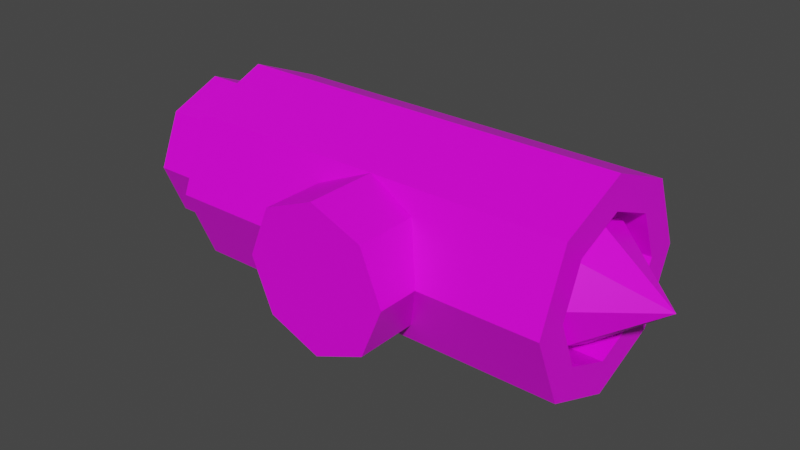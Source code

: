 # Source: TinyRocketPod.blend  (saved by Blender 2.91.10; exported with 4.5.12 LTS)
import bpy
from mathutils import Matrix  # noqa: F401  (used for matrix-valued properties, if any)

bpy.ops.wm.read_factory_settings(use_empty=True)
scene = bpy.context.scene
scene.name = 'Scene'

# ---- collections
col_collection = bpy.data.collections.new('Collection'); scene.collection.children.link(col_collection)

# ---- images (referenced by path relative to the original .blend; pixels are not part of the script)
import os
ASSET_DIR = os.environ.get("B2B_ASSET_DIR", "")  # directory of the original .blend (textures are referenced by path, not embedded)
HERE = os.path.dirname(os.path.abspath(__file__))  # packed textures are extracted next to this script under _unpacked/

def load_image(name, relpath, width, height, colorspace="sRGB"):
    """Load a texture the original file referenced (path relative to the .blend, or extracted next to this script)."""
    p = next((c for c in (os.path.join(HERE, relpath), os.path.join(ASSET_DIR, relpath)) if relpath and os.path.exists(c)), "")
    if p:
        img = bpy.data.images.load(p, check_existing=True)
        img.name = name
    else:  # same state as the original file: an image datablock whose file is absent (Cycles renders it pink)
        img = bpy.data.images.new(name, width, height)
        img.source = "FILE"
        img.filepath = "//" + (relpath or name)
    img.colorspace_settings.name = colorspace
    return img
img_green_team_png = load_image('green_team.png', 'green_team.png', 1024, 1024, 'sRGB')

# ---- materials (node trees are filled in below, after node groups)
mat_material = bpy.data.materials.new('Material')
mat_material.alpha_threshold = 0.0
mat_material.use_transparent_shadow = False
mat_material.line_color = (0.0, 0.0, 0.0, 1.0)

# ---- material node trees
mat_material.use_nodes = True; mat_material.node_tree.nodes.clear()
_N = mat_material.node_tree.nodes; _L = mat_material.node_tree.links
n0 = _N.new('ShaderNodeOutputMaterial'); n0.name = 'Material Output'; n0.location = (300, 300)
n1 = _N.new('ShaderNodeBsdfPrincipled'); n1.name = 'Principled BSDF'; n1.location = (10, 300)
n1.distribution = 'GGX'
n1.subsurface_method = 'BURLEY'
n1.inputs[2].default_value = 0.4
n1.inputs[3].default_value = 1.45
n1.inputs[27].default_value = (0.0, 0.0, 0.0, 1.0)
n1.inputs[28].default_value = 1.0
n2 = _N.new('ShaderNodeTexImage'); n2.name = 'Image Texture'; n2.location = (-280, 280)
n2.image = img_green_team_png
_L.new(n1.outputs[0], n0.inputs[0])
_L.new(n2.outputs[0], n1.inputs[0])
n0.is_active_output = True

# ---- world
world_world = bpy.data.worlds.new('World'); scene.world = world_world
world_world.use_nodes = True; world_world.node_tree.nodes.clear()
_N = world_world.node_tree.nodes; _L = world_world.node_tree.links
n0 = _N.new('ShaderNodeOutputWorld'); n0.name = 'World Output'; n0.location = (300, 300)
n1 = _N.new('ShaderNodeBackground'); n1.name = 'Background'; n1.location = (10, 300)
n1.inputs[0].default_value = (0.05088, 0.05088, 0.05088, 1.0)
_L.new(n1.outputs[0], n0.inputs[0])
n0.is_active_output = True
world_world.color = (0.05088, 0.05088, 0.05088)
world_world.use_sun_shadow = False
world_world.sun_shadow_jitter_overblur = 0.0

# ---- meshes
me_cylinder = bpy.data.meshes.new('Cylinder')
me_cylinder.from_pydata([(-0.6217, 0.2259, -0.0007731), (0.5727, 0.2092, -0.000773), (-0.6217, 0.1597, -0.1605), (0.5727, 0.1479, -0.1487), (-0.6217, -6.957e-09, -0.2267), (0.5727, -6.688e-09, -0.21), (-0.6217, -0.1597, -0.1605), (0.5727, -0.1479, -0.1487), (-0.6217, -0.2259, -0.0007731), (0.5727, -0.2092, -0.0007729), (-0.6217, -0.1597, 0.159), (0.5727, -0.1479, 0.1472), (-0.6217, 1.145e-08, 0.2251), (0.5727, 1.199e-08, 0.2084), (-0.6217, 0.1597, 0.159), (0.5727, 0.1479, 0.1472), (-0.6217, 0.3073, -0.0007731), (-0.6217, 0.2173, -0.218), (-0.6217, -8.27e-09, -0.308), (-0.6217, -0.2173, -0.218), (-0.6217, -0.3073, -0.0007731), (-0.6217, -0.2173, 0.2165), (-0.6217, 8.825e-09, 0.3065), (-0.6217, 0.2173, 0.2165), (-0.8171, 0.1438, -0.0007731), (-0.8171, 0.1017, -0.1025), (-0.8171, -5.634e-09, -0.1446), (-0.8171, -0.1017, -0.1025), (-0.8171, -0.1438, -0.0007731), (-0.8171, -0.1017, 0.1009), (-0.8171, 1.41e-08, 0.143), (-0.8171, 0.1017, 0.1009), (0.5727, 0.2173, -0.218), (0.5727, 0.3073, -0.000773), (0.5727, -8.27e-09, -0.308), (0.5727, -0.2173, -0.218), (0.5727, -0.3073, -0.0007729), (0.5727, -0.2173, 0.2165), (0.5727, 8.825e-09, 0.3065), (0.5727, 0.2173, 0.2165), (0.1613, 0.1246, -0.1254), (0.1613, 0.1762, -0.000773), (0.1613, -6.688e-09, -0.177), (0.1613, -0.1246, -0.1254), (0.1613, -0.1762, -0.000773), (0.1613, -0.1246, 0.1238), (0.1613, 1.305e-08, 0.1754), (0.1613, 0.1246, 0.1238), (0.1613, 0.1479, -0.1487), (0.1613, 0.2092, -0.000773), (0.1613, -6.688e-09, -0.21), (0.1613, -0.1479, -0.1487), (0.1613, -0.2092, -0.000773), (0.1613, -0.1479, 0.1472), (0.1613, 1.199e-08, 0.2084), (0.1613, 0.1479, 0.1472), (0.5241, 0.1246, -0.1254), (0.5241, 0.1762, -0.000773), (0.5241, -6.688e-09, -0.177), (0.5241, -0.1246, -0.1254), (0.5241, -0.1762, -0.000773), (0.5241, -0.1246, 0.1238), (0.5241, 1.305e-08, 0.1754), (0.5241, 0.1246, 0.1238), (0.7492, 1.024e-08, -0.000773), (0.217, -0.2074, -8.218e-09), (0.1534, -0.4332, 0.1534), (0.1534, -0.2074, 0.1534), (-4.051e-08, -0.4332, 0.217), (-4.051e-08, -0.2074, 0.217), (0.217, -0.4332, 1.442e-08), (0.1534, -0.2074, -0.1534), (0.1534, -0.4332, -0.1534), (-5.948e-08, -0.2074, -0.217), (-5.948e-08, -0.4332, -0.217), (-0.1534, -0.2074, -0.1534), (-0.1534, -0.4332, -0.1534), (-0.217, -0.2074, 4.716e-09), (-0.217, -0.4332, 2.735e-08), (-0.1534, -0.2074, 0.1534), (-0.1534, -0.4332, 0.1534), (-0.8171, 0.2259, -0.0007731), (-0.8171, 0.1597, -0.1605), (-0.8171, -6.957e-09, -0.2267), (-0.8171, -0.1597, -0.1605), (-0.8171, -0.2259, -0.0007731), (-0.8171, -0.1597, 0.159), (-0.8171, 1.145e-08, 0.2251), (-0.8171, 0.1597, 0.159), (-0.08449, 0.1438, -0.0007731), (-0.08449, 0.1017, -0.1025), (-0.08449, 4.103e-08, -0.1446), (-0.08449, -0.1017, -0.1025), (-0.08449, -0.1438, -0.0007731), (-0.08449, -0.1017, 0.1009), (-0.08449, 6.076e-08, 0.143), (-0.08449, 0.1017, 0.1009)], [], [(16, 33, 32, 17), (17, 32, 34, 18), (18, 34, 35, 19), (19, 35, 36, 20), (20, 36, 37, 21), (21, 37, 38, 22), (15, 13, 54, 55), (22, 38, 39, 23), (23, 39, 33, 16), (14, 0, 81, 88), (2, 0, 16, 17), (4, 2, 17, 18), (6, 4, 18, 19), (8, 6, 19, 20), (10, 8, 20, 21), (12, 10, 21, 22), (14, 12, 22, 23), (0, 14, 23, 16), (26, 27, 92, 91), (10, 12, 87, 86), (6, 8, 85, 84), (2, 4, 83, 82), (12, 14, 88, 87), (8, 10, 86, 85), (4, 6, 84, 83), (0, 2, 82, 81), (1, 3, 32, 33), (3, 5, 34, 32), (5, 7, 35, 34), (7, 9, 36, 35), (9, 11, 37, 36), (11, 13, 38, 37), (13, 15, 39, 38), (15, 1, 33, 39), (40, 41, 57, 56), (11, 9, 52, 53), (7, 5, 50, 51), (3, 1, 49, 48), (1, 15, 55, 49), (13, 11, 53, 54), (9, 7, 51, 52), (5, 3, 48, 50), (41, 40, 48, 49), (40, 42, 50, 48), (42, 43, 51, 50), (43, 44, 52, 51), (44, 45, 53, 52), (45, 46, 54, 53), (46, 47, 55, 54), (47, 41, 49, 55), (63, 62, 64), (41, 47, 63, 57), (46, 45, 61, 62), (44, 43, 59, 60), (42, 40, 56, 58), (47, 46, 62, 63), (45, 44, 60, 61), (43, 42, 58, 59), (67, 66, 70, 65), (61, 60, 64), (59, 58, 64), (56, 57, 64), (57, 63, 64), (62, 61, 64), (60, 59, 64), (58, 56, 64), (69, 68, 66, 67), (65, 70, 72, 71), (71, 72, 74, 73), (73, 74, 76, 75), (75, 76, 78, 77), (67, 65, 71, 73, 75, 77, 79, 69), (77, 78, 80, 79), (79, 80, 68, 69), (70, 66, 68, 80, 78, 76, 74, 72), (25, 24, 81, 82), (26, 25, 82, 83), (27, 26, 83, 84), (28, 27, 84, 85), (29, 28, 85, 86), (30, 29, 86, 87), (31, 30, 87, 88), (24, 31, 88, 81), (89, 90, 91, 92, 93, 94, 95, 96), (24, 25, 90, 89), (31, 24, 89, 96), (29, 30, 95, 94), (27, 28, 93, 92), (25, 26, 91, 90), (30, 31, 96, 95), (28, 29, 94, 93)])
_uv = me_cylinder.uv_layers.new(name='UVMap')
_uv.uv.foreach_set('vector', [0.7447, 0.888, 0.7447, 0.888, 0.7447, 0.888, 0.7447, 0.888, 0.7447, 0.888, 0.7447, 0.888, 0.7447, 0.888, 0.7447, 0.888, 0.7447, 0.888, 0.7447, 0.888, 0.7447, 0.888, 0.7447, 0.888, 0.7447, 0.888, 0.7447, 0.888, 0.7447, 0.888, 0.7447, 0.888, 0.7447, 0.888, 0.7447, 0.888, 0.7447, 0.888, 0.7447, 0.888, 0.7447, 0.888, 0.7447, 0.888, 0.7447, 0.888, 0.7447, 0.888, 0.7447, 0.888, 0.7447, 0.888, 0.7447, 0.888, 0.7447, 0.888, 0.7447, 0.888, 0.7447, 0.888, 0.7447, 0.888, 0.7447, 0.888, 0.7447, 0.888, 0.7447, 0.888, 0.7447, 0.888, 0.7447, 0.888, 0.7447, 0.888, 0.7447, 0.888, 0.7447, 0.888, 0.7447, 0.888, 0.7447, 0.888, 0.7447, 0.888, 0.7447, 0.888, 0.7447, 0.888, 0.7447, 0.888, 0.7447, 0.888, 0.7447, 0.888, 0.7447, 0.888, 0.7447, 0.888, 0.7447, 0.888, 0.7447, 0.888, 0.7447, 0.888, 0.7447, 0.888, 0.7447, 0.888, 0.7447, 0.888, 0.7447, 0.888, 0.7447, 0.888, 0.7447, 0.888, 0.7447, 0.888, 0.7447, 0.888, 0.7447, 0.888, 0.7447, 0.888, 0.7447, 0.888, 0.7447, 0.888, 0.7447, 0.888, 0.7447, 0.888, 0.7447, 0.888, 0.7447, 0.888, 0.7447, 0.888, 0.7447, 0.888, 0.7447, 0.888, 0.7447, 0.888, 0.7447, 0.888, 0.7447, 0.888, 0.7447, 0.888, 0.7447, 0.888, 0.7447, 0.888, 0.7447, 0.888, 0.7447, 0.888, 0.7447, 0.888, 0.7447, 0.888, 0.7447, 0.888, 0.7447, 0.888, 0.7447, 0.888, 0.7447, 0.888, 0.7447, 0.888, 0.7447, 0.888, 0.7447, 0.888, 0.7447, 0.888, 0.7447, 0.888, 0.7447, 0.888, 0.7447, 0.888, 0.7447, 0.888, 0.7447, 0.888, 0.7447, 0.888, 0.7447, 0.888, 0.7447, 0.888, 0.7447, 0.888, 0.7447, 0.888, 0.7447, 0.888, 0.7447, 0.888, 0.7447, 0.888, 0.7447, 0.888, 0.7447, 0.888, 0.7447, 0.888, 0.7447, 0.888, 0.7447, 0.888, 0.7447, 0.888, 0.7447, 0.888, 0.7447, 0.888, 0.7447, 0.888, 0.7447, 0.888, 0.7447, 0.888, 0.7447, 0.888, 0.7447, 0.888, 0.7447, 0.888, 0.7447, 0.888, 0.7447, 0.888, 0.7447, 0.888, 0.7447, 0.888, 0.7447, 0.888, 0.7447, 0.888, 0.7447, 0.888, 0.7447, 0.888, 0.7447, 0.888, 0.7447, 0.888, 0.7447, 0.888, 0.7447, 0.888, 0.7447, 0.888, 0.7447, 0.888, 0.7447, 0.888, 0.7447, 0.888, 0.7447, 0.888, 0.7447, 0.888, 0.7447, 0.888, 0.7447, 0.888, 0.1792, 0.6975, 0.1792, 0.6975, 0.1792, 0.6975, 0.1792, 0.6975, 0.7447, 0.888, 0.7447, 0.888, 0.7447, 0.888, 0.7447, 0.888, 0.7447, 0.888, 0.7447, 0.888, 0.7447, 0.888, 0.7447, 0.888, 0.7447, 0.888, 0.7447, 0.888, 0.7447, 0.888, 0.7447, 0.888, 0.7447, 0.888, 0.7447, 0.888, 0.7447, 0.888, 0.7447, 0.888, 0.7447, 0.888, 0.7447, 0.888, 0.7447, 0.888, 0.7447, 0.888, 0.7447, 0.888, 0.7447, 0.888, 0.7447, 0.888, 0.7447, 0.888, 0.7447, 0.888, 0.7447, 0.888, 0.7447, 0.888, 0.7447, 0.888, 0.7447, 0.888, 0.7447, 0.888, 0.7447, 0.888, 0.7447, 0.888, 0.7447, 0.888, 0.7447, 0.888, 0.7447, 0.888, 0.7447, 0.888, 0.7447, 0.888, 0.7447, 0.888, 0.7447, 0.888, 0.7447, 0.888, 0.7447, 0.888, 0.7447, 0.888, 0.7447, 0.888, 0.7447, 0.888, 0.7447, 0.888, 0.7447, 0.888, 0.7447, 0.888, 0.7447, 0.888, 0.7447, 0.888, 0.7447, 0.888, 0.7447, 0.888, 0.7447, 0.888, 0.7447, 0.888, 0.7447, 0.888, 0.7447, 0.888, 0.7447, 0.888, 0.7447, 0.888, 0.7447, 0.888, 0.7447, 0.888, 0.7447, 0.888, 0.1792, 0.6975, 0.1792, 0.6975, 0.1792, 0.6975, 0.1792, 0.6975, 0.1792, 0.6975, 0.1792, 0.6975, 0.1792, 0.6975, 0.1792, 0.6975, 0.1792, 0.6975, 0.1792, 0.6975, 0.1792, 0.6975, 0.1792, 0.6975, 0.1792, 0.6975, 0.1792, 0.6975, 0.1792, 0.6975, 0.1792, 0.6975, 0.1792, 0.6975, 0.1792, 0.6975, 0.1792, 0.6975, 0.1792, 0.6975, 0.1792, 0.6975, 0.1792, 0.6975, 0.1792, 0.6975, 0.1792, 0.6975, 0.1792, 0.6975, 0.1792, 0.6975, 0.1792, 0.6975, 0.1792, 0.6975, 0.1792, 0.6975, 0.1792, 0.6975, 0.1792, 0.6975, 0.748, 0.6836, 0.748, 0.6836, 0.748, 0.6836, 0.748, 0.6836, 0.1792, 0.6975, 0.1792, 0.6975, 0.1792, 0.6975, 0.1792, 0.6975, 0.1792, 0.6975, 0.1792, 0.6975, 0.1792, 0.6975, 0.1792, 0.6975, 0.1792, 0.6975, 0.1792, 0.6975, 0.1792, 0.6975, 0.1792, 0.6975, 0.1792, 0.6975, 0.1792, 0.6975, 0.1792, 0.6975, 0.1792, 0.6975, 0.1792, 0.6975, 0.1792, 0.6975, 0.1792, 0.6975, 0.1792, 0.6975, 0.1792, 0.6975, 0.748, 0.6836, 0.748, 0.6836, 0.748, 0.6836, 0.748, 0.6836, 0.748, 0.6836, 0.748, 0.6836, 0.748, 0.6836, 0.748, 0.6836, 0.748, 0.6836, 0.748, 0.6836, 0.748, 0.6836, 0.748, 0.6836, 0.748, 0.6836, 0.748, 0.6836, 0.748, 0.6836, 0.748, 0.6836, 0.748, 0.6836, 0.748, 0.6836, 0.748, 0.6836, 0.748, 0.6836, 0.748, 0.6836, 0.748, 0.6836, 0.748, 0.6836, 0.748, 0.6836, 0.748, 0.6836, 0.748, 0.6836, 0.748, 0.6836, 0.748, 0.6836, 0.748, 0.6836, 0.748, 0.6836, 0.748, 0.6836, 0.748, 0.6836, 0.748, 0.6836, 0.748, 0.6836, 0.748, 0.6836, 0.748, 0.6836, 0.748, 0.6836, 0.748, 0.6836, 0.748, 0.6836, 0.748, 0.6836, 0.748, 0.6836, 0.748, 0.6836, 0.748, 0.6836, 0.748, 0.6836, 0.7447, 0.888, 0.7447, 0.888, 0.7447, 0.888, 0.7447, 0.888, 0.7447, 0.888, 0.7447, 0.888, 0.7447, 0.888, 0.7447, 0.888, 0.7447, 0.888, 0.7447, 0.888, 0.7447, 0.888, 0.7447, 0.888, 0.7447, 0.888, 0.7447, 0.888, 0.7447, 0.888, 0.7447, 0.888, 0.7447, 0.888, 0.7447, 0.888, 0.7447, 0.888, 0.7447, 0.888, 0.7447, 0.888, 0.7447, 0.888, 0.7447, 0.888, 0.7447, 0.888, 0.7447, 0.888, 0.7447, 0.888, 0.7447, 0.888, 0.7447, 0.888, 0.7447, 0.888, 0.7447, 0.888, 0.7447, 0.888, 0.7447, 0.888, 0.7447, 0.888, 0.7447, 0.888, 0.7447, 0.888, 0.7447, 0.888, 0.7447, 0.888, 0.7447, 0.888, 0.7447, 0.888, 0.7447, 0.888, 0.7447, 0.888, 0.7447, 0.888, 0.7447, 0.888, 0.7447, 0.888, 0.7447, 0.888, 0.7447, 0.888, 0.7447, 0.888, 0.7447, 0.888, 0.7447, 0.888, 0.7447, 0.888, 0.7447, 0.888, 0.7447, 0.888, 0.7447, 0.888, 0.7447, 0.888, 0.7447, 0.888, 0.7447, 0.888, 0.7447, 0.888, 0.7447, 0.888, 0.7447, 0.888, 0.7447, 0.888, 0.7447, 0.888, 0.7447, 0.888, 0.7447, 0.888, 0.7447, 0.888, 0.7447, 0.888, 0.7447, 0.888, 0.7447, 0.888, 0.7447, 0.888])
me_cylinder.materials.append(mat_material)
me_cylinder.use_remesh_fix_poles = True
me_cylinder.use_remesh_preserve_attributes = False
me_cylinder.use_mirror_vertex_groups = False
me_cylinder.update()

# ---- objects
ob_cylinder = bpy.data.objects.new('Cylinder', me_cylinder)

# ---- transforms, parenting, visibility, modifiers, constraints
ob_cylinder.location = (0.0, 0.0, 0.0)
ob_cylinder.lineart.crease_threshold = 0.0

# ---- collection membership
col_collection.objects.link(ob_cylinder)

# ---- scene / render settings (as saved in the file)
scene.frame_start = 1; scene.frame_end = 250; scene.frame_set(1)
scene.render.engine = 'BLENDER_EEVEE_NEXT'
scene.cycles.use_denoising = False
scene.cycles.samples = 128
scene.cycles.sampling_pattern = 'TABULATED_SOBOL'
scene.cycles.use_adaptive_sampling = False
scene.cycles.use_light_tree = False
scene.view_settings.view_transform = 'Filmic'
bpy.context.view_layer.update()

# ---- added for rendering (the .blend has no active camera and no usable light): camera, sun
cam_auto = bpy.data.cameras.new('AutoCamera')
cam_auto.lens = 50.0
cam_auto.sensor_width = 36.0
cam_auto.clip_end = 1000.0
ob_auto_camera = bpy.data.objects.new('AutoCamera', cam_auto)
scene.collection.objects.link(ob_auto_camera)
ob_auto_camera.location = (1.66689, -2.10398, 1.3599)
ob_auto_camera.rotation_euler = (1.09748, -7.21219e-08, 0.694738)
scene.camera = ob_auto_camera
light_auto_sun = bpy.data.lights.new('AutoSun', 'SUN')
light_auto_sun.energy = 3.0
light_auto_sun.angle = 0.0523599
ob_auto_sun = bpy.data.objects.new('AutoSun', light_auto_sun)
scene.collection.objects.link(ob_auto_sun)
ob_auto_sun.rotation_euler = (0.872665, 0.174533, 0.523599)
bpy.context.view_layer.update()
